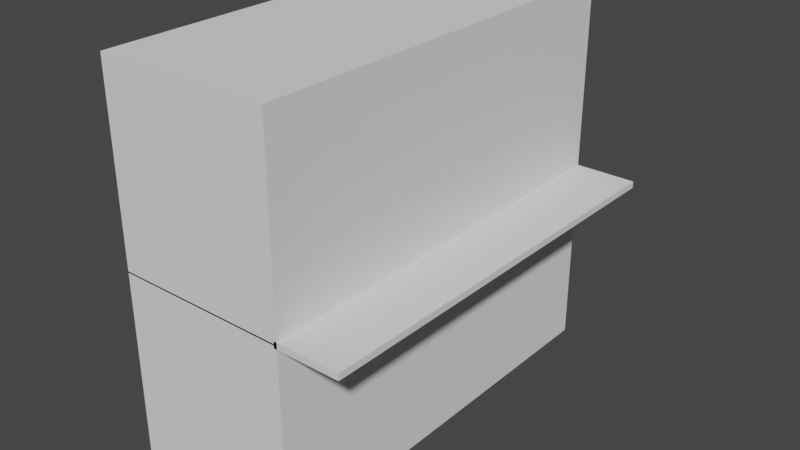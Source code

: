 # Source: BuildingHouse.blend  (saved by Blender 3.6.13; exported with 4.5.12 LTS)
import bpy
from mathutils import Matrix  # noqa: F401  (used for matrix-valued properties, if any)

bpy.ops.wm.read_factory_settings(use_empty=True)
scene = bpy.context.scene
scene.name = 'Scene'

# ---- collections
col_collection = bpy.data.collections.new('Collection'); scene.collection.children.link(col_collection)

# ---- world
world_world = bpy.data.worlds.new('World'); scene.world = world_world
world_world.use_nodes = True; world_world.node_tree.nodes.clear()
_N = world_world.node_tree.nodes; _L = world_world.node_tree.links
n0 = _N.new('ShaderNodeOutputWorld'); n0.name = 'World Output'; n0.location = (300, 300)
n1 = _N.new('ShaderNodeBackground'); n1.name = 'Background'; n1.location = (10, 300)
n1.inputs[0].default_value = (0.05088, 0.05088, 0.05088, 1.0)
_L.new(n1.outputs[0], n0.inputs[0])
n0.is_active_output = True
world_world.color = (0.05088, 0.05088, 0.05088)
world_world.use_sun_shadow = False
world_world.sun_shadow_jitter_overblur = 0.0

# ---- meshes
me_cube_001 = bpy.data.meshes.new('Cube.001')
me_cube_001.from_pydata([(-1.0, -1.0, -1.0), (-1.0, -1.0, 1.0), (-1.0, 1.0, -1.0), (-1.0, 1.0, 1.0), (1.0, -1.0, -1.0), (1.0, -1.0, 1.0), (1.0, 1.0, -1.0), (1.0, 1.0, 1.0)], [], [(0, 1, 3, 2), (2, 3, 7, 6), (6, 7, 5, 4), (4, 5, 1, 0), (2, 6, 4, 0), (7, 3, 1, 5)])
_uv = me_cube_001.uv_layers.new(name='UVMap')
_uv.uv.foreach_set('vector', [0.375, 0.0, 0.625, 0.0, 0.625, 0.25, 0.375, 0.25, 0.375, 0.25, 0.625, 0.25, 0.625, 0.5, 0.375, 0.5, 0.375, 0.5, 0.625, 0.5, 0.625, 0.75, 0.375, 0.75, 0.375, 0.75, 0.625, 0.75, 0.625, 1.0, 0.375, 1.0, 0.125, 0.5, 0.375, 0.5, 0.375, 0.75, 0.125, 0.75, 0.625, 0.5, 0.875, 0.5, 0.875, 0.75, 0.625, 0.75])
me_cube_001.update()
me_cube_002 = bpy.data.meshes.new('Cube.002')
me_cube_002.from_pydata([(-1.0, -1.0, -1.0), (-1.0, -1.0, 1.0), (-1.0, 1.0, -1.0), (-1.0, 1.0, 1.0), (1.0, -1.0, -1.0), (1.0, -1.0, 1.0), (1.0, 1.0, -1.0), (1.0, 1.0, 1.0)], [], [(0, 1, 3, 2), (2, 3, 7, 6), (6, 7, 5, 4), (4, 5, 1, 0), (2, 6, 4, 0), (7, 3, 1, 5)])
_uv = me_cube_002.uv_layers.new(name='UVMap')
_uv.uv.foreach_set('vector', [0.375, 0.0, 0.625, 0.0, 0.625, 0.25, 0.375, 0.25, 0.375, 0.25, 0.625, 0.25, 0.625, 0.5, 0.375, 0.5, 0.375, 0.5, 0.625, 0.5, 0.625, 0.75, 0.375, 0.75, 0.375, 0.75, 0.625, 0.75, 0.625, 1.0, 0.375, 1.0, 0.125, 0.5, 0.375, 0.5, 0.375, 0.75, 0.125, 0.75, 0.625, 0.5, 0.875, 0.5, 0.875, 0.75, 0.625, 0.75])
me_cube_002.update()
me_cube_003 = bpy.data.meshes.new('Cube.003')
me_cube_003.from_pydata([(-1.0, -1.0, -1.0), (-1.0, -1.0, 1.0), (-1.0, 1.0, -1.0), (-1.0, 1.0, 1.0), (1.0, -1.0, -1.0), (1.0, -1.0, 1.0), (1.0, 1.0, -1.0), (1.0, 1.0, 1.0)], [], [(0, 1, 3, 2), (2, 3, 7, 6), (6, 7, 5, 4), (4, 5, 1, 0), (2, 6, 4, 0), (7, 3, 1, 5)])
_uv = me_cube_003.uv_layers.new(name='UVMap')
_uv.uv.foreach_set('vector', [0.375, 0.0, 0.625, 0.0, 0.625, 0.25, 0.375, 0.25, 0.375, 0.25, 0.625, 0.25, 0.625, 0.5, 0.375, 0.5, 0.375, 0.5, 0.625, 0.5, 0.625, 0.75, 0.375, 0.75, 0.375, 0.75, 0.625, 0.75, 0.625, 1.0, 0.375, 1.0, 0.125, 0.5, 0.375, 0.5, 0.375, 0.75, 0.125, 0.75, 0.625, 0.5, 0.875, 0.5, 0.875, 0.75, 0.625, 0.75])
me_cube_003.update()

# ---- objects
ob_cube_001 = bpy.data.objects.new('Cube.001', me_cube_001)
ob_cube_002 = bpy.data.objects.new('Cube.002', me_cube_002)
ob_cube_003 = bpy.data.objects.new('Cube.003', me_cube_003)

# ---- transforms, parenting, visibility, modifiers, constraints
ob_cube_001.location = (0.0, 0.0, 1.0)
ob_cube_001.scale = (3.003, 7.23, 3.298)
ob_cube_002.location = (4.02, -5.227e-08, 4.273)
ob_cube_002.scale = (1.123, 7.23, 0.1115)
ob_cube_003.location = (0.0, 0.0, 7.547)
ob_cube_003.scale = (3.003, 7.23, 3.298)

# ---- collection membership
col_collection.objects.link(ob_cube_001)
col_collection.objects.link(ob_cube_002)
col_collection.objects.link(ob_cube_003)

# ---- scene / render settings (as saved in the file)
scene.frame_start = 1; scene.frame_end = 250; scene.frame_set(1)
scene.render.engine = 'BLENDER_EEVEE_NEXT'
scene.cycles.sampling_pattern = 'TABULATED_SOBOL'
scene.view_settings.view_transform = 'Filmic'
bpy.context.view_layer.update()

# ---- added for rendering (the .blend has no active camera and no usable light): camera, sun
cam_auto = bpy.data.cameras.new('AutoCamera')
cam_auto.lens = 50.0
cam_auto.sensor_width = 36.0
cam_auto.clip_end = 1000.0
ob_auto_camera = bpy.data.objects.new('AutoCamera', cam_auto)
scene.collection.objects.link(ob_auto_camera)
ob_auto_camera.location = (20.6579, -23.5051, 19.9436)
ob_auto_camera.rotation_euler = (1.09748, -7.21219e-08, 0.694738)
scene.camera = ob_auto_camera
light_auto_sun = bpy.data.lights.new('AutoSun', 'SUN')
light_auto_sun.energy = 3.0
light_auto_sun.angle = 0.0523599
ob_auto_sun = bpy.data.objects.new('AutoSun', light_auto_sun)
scene.collection.objects.link(ob_auto_sun)
ob_auto_sun.rotation_euler = (0.872665, 0.174533, 0.523599)
bpy.context.view_layer.update()
